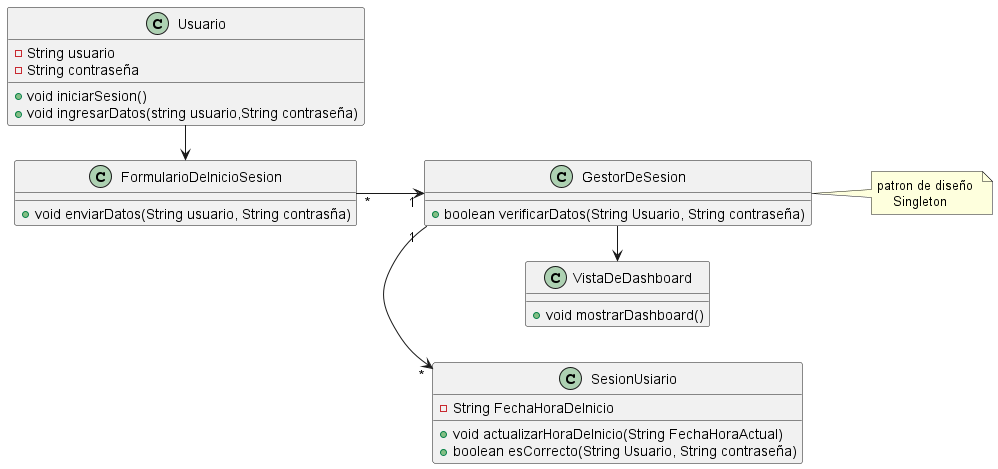

The diagram above was rendered by PlantUML. Its source (embedded in the PNG):
@startuml DisciplinaDeDiseñoDiagramaDeClasesIniciarSesion
left to right direction

class Usuario{
    -String usuario
    -String contraseña
    +void iniciarSesion()
    +void ingresarDatos(string usuario,String contraseña)
}
class FormularioDeInicioSesion{
    +void enviarDatos(String usuario, String contrasña)
}
Usuario  -> FormularioDeInicioSesion 
class GestorDeSesion{
    +boolean verificarDatos(String Usuario, String contraseña)
}
note right of (GestorDeSesion)
    patron de diseño 
        Singleton 
end note
FormularioDeInicioSesion "*" --> "1" GestorDeSesion
class SesionUsiario{
    -String FechaHoraDeInicio
    +void actualizarHoraDeInicio(String FechaHoraActual)
    +boolean esCorrecto(String Usuario, String contraseña)
}
GestorDeSesion "1" -> "*" SesionUsiario

class VistaDeDashboard{
    +void mostrarDashboard()
}
GestorDeSesion  ->  VistaDeDashboard

@enduml